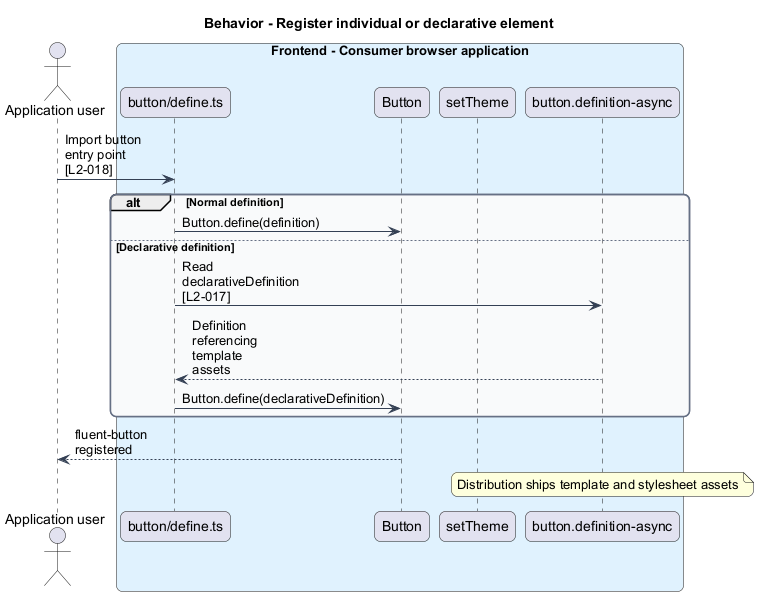

The diagram above was rendered by PlantUML. Its source (embedded in the PNG):
@startuml
skinparam backgroundColor #FFFFFF
skinparam shadowing false
skinparam roundcorner 12
skinparam defaultFontName Arial
skinparam ArrowColor #344054
skinparam rectangle {
 BorderColor #344054
 FontColor #101828
}
skinparam package {
 BorderColor #667085
 FontColor #101828
 BackgroundColor #F9FAFB
}
skinparam maxMessageSize 80
title Behavior - Register individual or declarative element
actor "Application user" as actor
box "Frontend - Consumer browser application" #E0F2FE
participant "button/define.ts" as define
participant "Button" as button
participant "setTheme" as theme
participant "button.definition-async" as assets
end box
actor -> define : Import button entry point [L2-018]
alt Normal definition
define -> button : Button.define(definition)
else Declarative definition
define -> assets : Read declarativeDefinition [L2-017]
assets --> define : Definition referencing template assets
define -> button : Button.define(declarativeDefinition)
end
button --> actor : fluent-button registered
note over assets : Distribution ships template and stylesheet assets
@enduml